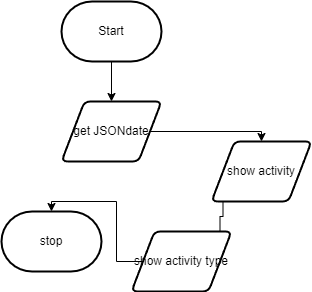

The diagram above was exported from draw.io. Its source (the exported page's mxGraphModel, read from the mxfile embedded in the PNG):
<mxGraphModel dx="1086" dy="651" grid="1" gridSize="10" guides="1" tooltips="1" connect="1" arrows="1" fold="1" page="1" pageScale="1" pageWidth="850" pageHeight="1100" math="0" shadow="0">
  <root>
    <mxCell id="0" />
    <mxCell id="1" parent="0" />
    <mxCell id="4" style="edgeStyle=orthogonalEdgeStyle;html=1;rounded=0;" parent="1" source="5" target="7" edge="1">
      <mxGeometry relative="1" as="geometry" />
    </mxCell>
    <mxCell id="5" value="Start" style="strokeWidth=2;html=1;shape=mxgraph.flowchart.terminator;whiteSpace=wrap;" parent="1" vertex="1">
      <mxGeometry x="300" y="120" width="100" height="60" as="geometry" />
    </mxCell>
    <mxCell id="17" style="edgeStyle=orthogonalEdgeStyle;html=1;exitX=1;exitY=0.5;exitDx=0;exitDy=0;entryX=0.5;entryY=0;entryDx=0;entryDy=0;rounded=0;" edge="1" parent="1" source="7" target="11">
      <mxGeometry relative="1" as="geometry" />
    </mxCell>
    <mxCell id="7" value="get JSONdate" style="shape=parallelogram;html=1;strokeWidth=2;perimeter=parallelogramPerimeter;whiteSpace=wrap;rounded=1;arcSize=12;size=0.23;" parent="1" vertex="1">
      <mxGeometry x="300" y="220" width="100" height="60" as="geometry" />
    </mxCell>
    <mxCell id="10" style="edgeStyle=orthogonalEdgeStyle;shape=connector;rounded=0;html=1;exitX=0;exitY=0.5;exitDx=0;exitDy=0;entryX=1;entryY=0.5;entryDx=0;entryDy=0;labelBackgroundColor=default;strokeColor=default;fontFamily=Helvetica;fontSize=11;fontColor=default;endArrow=classic;" parent="1" source="11" target="13" edge="1">
      <mxGeometry relative="1" as="geometry" />
    </mxCell>
    <mxCell id="11" value="show activity" style="shape=parallelogram;html=1;strokeWidth=2;perimeter=parallelogramPerimeter;whiteSpace=wrap;rounded=1;arcSize=12;size=0.23;" parent="1" vertex="1">
      <mxGeometry x="450" y="260" width="100" height="60" as="geometry" />
    </mxCell>
    <mxCell id="18" style="edgeStyle=orthogonalEdgeStyle;rounded=0;html=1;exitX=0;exitY=0.5;exitDx=0;exitDy=0;entryX=0.5;entryY=0;entryDx=0;entryDy=0;entryPerimeter=0;" edge="1" parent="1" source="13" target="16">
      <mxGeometry relative="1" as="geometry" />
    </mxCell>
    <mxCell id="13" value="show activity type" style="shape=parallelogram;html=1;strokeWidth=2;perimeter=parallelogramPerimeter;whiteSpace=wrap;rounded=1;arcSize=12;size=0.23;" parent="1" vertex="1">
      <mxGeometry x="370" y="350" width="100" height="60" as="geometry" />
    </mxCell>
    <mxCell id="16" value="stop" style="strokeWidth=2;html=1;shape=mxgraph.flowchart.terminator;whiteSpace=wrap;" parent="1" vertex="1">
      <mxGeometry x="240" y="330" width="100" height="60" as="geometry" />
    </mxCell>
  </root>
</mxGraphModel>